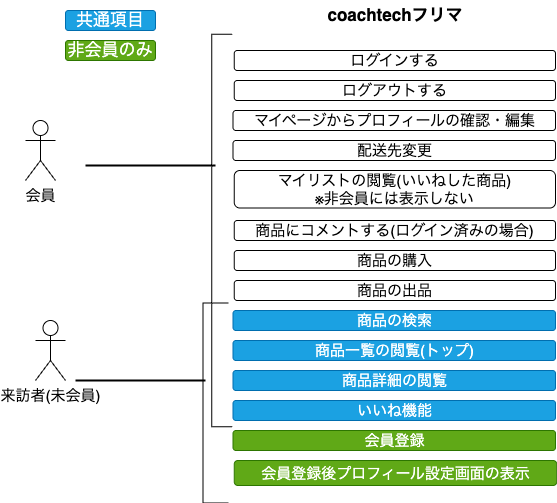

The diagram above was exported from draw.io. Its source (the exported page's mxGraphModel, read from the mxfile embedded in the PNG):
<mxGraphModel dx="396" dy="495" grid="1" gridSize="10" guides="1" tooltips="1" connect="1" arrows="1" fold="1" page="1" pageScale="1" pageWidth="827" pageHeight="1169" background="none" math="0" shadow="0">
  <root>
    <mxCell id="0" />
    <mxCell id="1" parent="0" />
    <mxCell id="cHEZIDgLExuxT18Z59xj-2" value="coachtechフリマ" style="rounded=0;whiteSpace=wrap;html=1;fontStyle=1;strokeColor=none;fontSize=17;" parent="1" vertex="1">
      <mxGeometry x="310" y="120" width="260" height="30" as="geometry" />
    </mxCell>
    <mxCell id="cHEZIDgLExuxT18Z59xj-3" value="来訪者(未会員)" style="shape=umlActor;verticalLabelPosition=bottom;verticalAlign=top;html=1;outlineConnect=0;fontSize=15;" parent="1" vertex="1">
      <mxGeometry x="80" y="440" width="30" height="60" as="geometry" />
    </mxCell>
    <mxCell id="cHEZIDgLExuxT18Z59xj-4" value="会員" style="shape=umlActor;verticalLabelPosition=bottom;verticalAlign=top;html=1;outlineConnect=0;fontSize=15;" parent="1" vertex="1">
      <mxGeometry x="70" y="240" width="30" height="60" as="geometry" />
    </mxCell>
    <mxCell id="cHEZIDgLExuxT18Z59xj-5" value="ログインする" style="rounded=1;whiteSpace=wrap;html=1;fontSize=15;" parent="1" vertex="1">
      <mxGeometry x="278.75" y="170" width="321.25" height="20" as="geometry" />
    </mxCell>
    <mxCell id="WYbK99Txc4mxabRszmQ0-1" value="マイページからプロフィールの確認・編集" style="rounded=1;whiteSpace=wrap;html=1;fontSize=15;" parent="1" vertex="1">
      <mxGeometry x="277.5" y="230" width="322.5" height="20" as="geometry" />
    </mxCell>
    <mxCell id="WYbK99Txc4mxabRszmQ0-2" value="マイリストの閲覧(いいねした商品)&lt;br&gt;※非会員には表示しない" style="rounded=1;whiteSpace=wrap;html=1;fontSize=15;" parent="1" vertex="1">
      <mxGeometry x="278.75" y="290" width="321.25" height="37.5" as="geometry" />
    </mxCell>
    <mxCell id="WYbK99Txc4mxabRszmQ0-3" value="会員登録後プロフィール設定画面の表示" style="rounded=1;whiteSpace=wrap;html=1;fontSize=15;fillColor=#60a917;fontColor=#ffffff;strokeColor=#2D7600;" parent="1" vertex="1">
      <mxGeometry x="278.75" y="580" width="322.5" height="25" as="geometry" />
    </mxCell>
    <mxCell id="WYbK99Txc4mxabRszmQ0-4" value="ログアウトする" style="rounded=1;whiteSpace=wrap;html=1;fontSize=15;" parent="1" vertex="1">
      <mxGeometry x="278.75" y="200" width="321.25" height="20" as="geometry" />
    </mxCell>
    <mxCell id="WYbK99Txc4mxabRszmQ0-5" value="会員登録" style="rounded=1;whiteSpace=wrap;html=1;fontSize=15;fillColor=#60a917;fontColor=#ffffff;strokeColor=#2D7600;" parent="1" vertex="1">
      <mxGeometry x="277.5" y="550" width="322.5" height="20" as="geometry" />
    </mxCell>
    <mxCell id="WYbK99Txc4mxabRszmQ0-7" value="いいね機能" style="rounded=1;whiteSpace=wrap;html=1;fontSize=15;fillColor=#1ba1e2;fontColor=#ffffff;strokeColor=#006EAF;" parent="1" vertex="1">
      <mxGeometry x="277.5" y="520" width="322.5" height="20" as="geometry" />
    </mxCell>
    <mxCell id="WYbK99Txc4mxabRszmQ0-8" value="商品の出品" style="rounded=1;whiteSpace=wrap;html=1;fontSize=15;" parent="1" vertex="1">
      <mxGeometry x="278.75" y="400" width="321.25" height="20" as="geometry" />
    </mxCell>
    <mxCell id="WYbK99Txc4mxabRszmQ0-9" value="商品の購入&lt;br&gt;" style="rounded=1;whiteSpace=wrap;html=1;fontSize=15;" parent="1" vertex="1">
      <mxGeometry x="278.75" y="370" width="321.25" height="20" as="geometry" />
    </mxCell>
    <mxCell id="WYbK99Txc4mxabRszmQ0-12" value="商品一覧の閲覧(トップ)" style="rounded=1;whiteSpace=wrap;html=1;fontSize=15;fillColor=#1ba1e2;fontColor=#ffffff;strokeColor=#006EAF;" parent="1" vertex="1">
      <mxGeometry x="277.5" y="460" width="322.5" height="20" as="geometry" />
    </mxCell>
    <mxCell id="WYbK99Txc4mxabRszmQ0-14" value="配送先変更" style="rounded=1;whiteSpace=wrap;html=1;fontSize=15;" parent="1" vertex="1">
      <mxGeometry x="277.5" y="260" width="322.5" height="20" as="geometry" />
    </mxCell>
    <mxCell id="cDzM9G4KC930gS_0wIjo-1" value="商品の検索" style="rounded=1;whiteSpace=wrap;html=1;fontSize=15;fillColor=#1ba1e2;fontColor=#ffffff;strokeColor=#006EAF;" parent="1" vertex="1">
      <mxGeometry x="277.5" y="430" width="322.5" height="20" as="geometry" />
    </mxCell>
    <mxCell id="cDzM9G4KC930gS_0wIjo-2" value="商品詳細の閲覧" style="rounded=1;whiteSpace=wrap;html=1;fontSize=15;fillColor=#1ba1e2;fontColor=#ffffff;strokeColor=#006EAF;" parent="1" vertex="1">
      <mxGeometry x="277.5" y="490" width="322.5" height="20" as="geometry" />
    </mxCell>
    <mxCell id="cDzM9G4KC930gS_0wIjo-3" value="商品にコメントする(ログイン済みの場合)" style="rounded=1;whiteSpace=wrap;html=1;fontSize=15;" parent="1" vertex="1">
      <mxGeometry x="278.75" y="340" width="321.25" height="20" as="geometry" />
    </mxCell>
    <mxCell id="-Lhe8sOpa65n_-NxIt2i-11" value="共通項目" style="rounded=1;whiteSpace=wrap;html=1;fontSize=17;fillColor=#1ba1e2;fontColor=#ffffff;strokeColor=#006EAF;" parent="1" vertex="1">
      <mxGeometry x="110" y="130" width="90" height="20" as="geometry" />
    </mxCell>
    <mxCell id="u57WQakUak3yihjtA99o-1" value="非会員のみ" style="rounded=1;whiteSpace=wrap;html=1;fontSize=17;fillColor=#60a917;fontColor=#ffffff;strokeColor=#2D7600;" parent="1" vertex="1">
      <mxGeometry x="110" y="160" width="90" height="20" as="geometry" />
    </mxCell>
    <mxCell id="u57WQakUak3yihjtA99o-2" value="" style="shape=partialRectangle;whiteSpace=wrap;html=1;bottom=1;right=1;left=1;top=0;fillColor=none;routingCenterX=-0.5;fontSize=17;rotation=90;" parent="1" vertex="1">
      <mxGeometry x="70" y="340" width="392.5" height="20" as="geometry" />
    </mxCell>
    <mxCell id="u57WQakUak3yihjtA99o-3" value="" style="shape=partialRectangle;whiteSpace=wrap;html=1;bottom=1;right=1;left=1;top=0;fillColor=none;routingCenterX=-0.5;fontSize=17;rotation=90;" parent="1" vertex="1">
      <mxGeometry x="160" y="510" width="200" height="25" as="geometry" />
    </mxCell>
    <mxCell id="u57WQakUak3yihjtA99o-5" value="" style="line;strokeWidth=2;html=1;fontSize=17;" parent="1" vertex="1">
      <mxGeometry x="130" y="280" width="130" height="10" as="geometry" />
    </mxCell>
    <mxCell id="u57WQakUak3yihjtA99o-6" value="" style="line;strokeWidth=2;html=1;fontSize=17;" parent="1" vertex="1">
      <mxGeometry x="120" y="495" width="130" height="10" as="geometry" />
    </mxCell>
  </root>
</mxGraphModel>